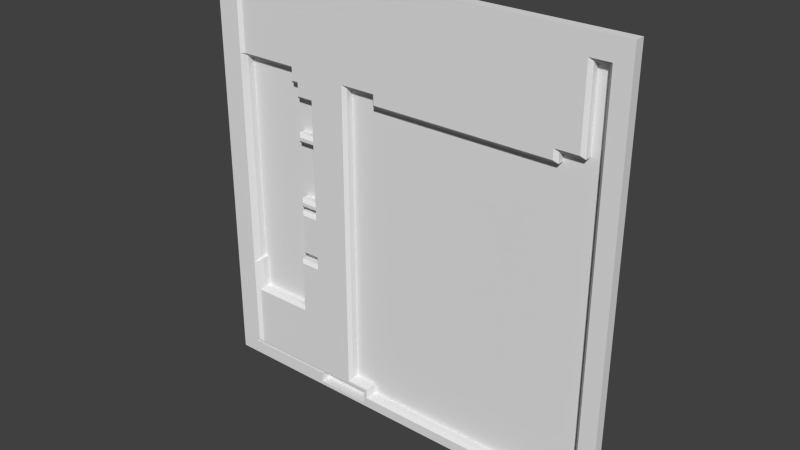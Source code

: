 # Source: reac1_6.blend  (saved by Blender 2.76.0; exported with 4.5.12 LTS)
import bpy
from mathutils import Matrix  # noqa: F401  (used for matrix-valued properties, if any)

bpy.ops.wm.read_factory_settings(use_empty=True)
scene = bpy.context.scene
scene.name = 'Scene'

# ---- collections
col_collection_1 = bpy.data.collections.new('Collection 1'); scene.collection.children.link(col_collection_1)

# ---- materials (node trees are filled in below, after node groups)
mat_reac1_6 = bpy.data.materials.new('reac1_6')
mat_reac1_6.alpha_threshold = 0.0
mat_reac1_6.use_transparent_shadow = False
mat_reac1_6.roughness = 0.5

# ---- material node trees

# ---- world
world_world = bpy.data.worlds.new('World'); scene.world = world_world
world_world.color = (0.05088, 0.05088, 0.05088)
world_world.use_sun_shadow = False
world_world.sun_shadow_jitter_overblur = 0.0
world_world.cycles.sampling_method = 'MANUAL'
world_world.cycles.sample_map_resolution = 256

# ---- meshes
me_reac1_6 = bpy.data.meshes.new('reac1_6')
me_reac1_6.from_pydata([(-1.28, 1.22, -1.28), (1.28, 1.22, -1.28), (-1.28, 1.22, 1.28), (1.28, 1.22, 1.28), (1.18, 1.22, 1.16), (1.06, 1.22, 1.16), (1.08, 1.24, 1.14), (1.16, 1.24, 1.14), (1.06, 1.22, 0.7), (-0.3799, 1.22, 0.7), (1.08, 1.24, 0.68), (-0.36, 1.24, 0.68), (-0.16, 1.22, 0.7), (-0.16, 1.22, 0.64), (-0.1801, 1.24, 0.62), (-0.1801, 1.24, 0.68), (0.92, 1.22, 0.7), (0.92, 1.22, 0.64), (0.94, 1.24, 0.62), (0.94, 1.24, 0.68), (-1.12, 1.2, 1.28), (-1.1, 1.22, 1.28), (-1.1, 1.24, 0.7), (-1.12, 1.2, 0.72), (-1.1, 1.22, 0.72), (-0.74, 1.22, 0.64), (-0.74, 1.22, 0.72), (-0.7601, 1.24, 0.7), (-0.7601, 1.24, 0.62), (-0.7, 1.22, 0.64), (-0.72, 1.24, 0.62), (-0.72, 1.24, 0.54), (-0.7, 1.22, 0.5599), (-0.6, 1.22, 0.5599), (-0.6201, 1.24, 0.54), (-0.3799, 1.22, -0.46), (-0.74, 1.24, -0.46), (-0.6, 1.22, -0.46), (-0.6201, 1.24, -0.46), (-1.1, 1.22, -0.8), (-0.72, 1.22, -0.8), (-0.74, 1.24, -0.78), (-1.12, 1.2, -0.6), (-1.1, 1.22, -0.6), (-1.1, 1.24, -0.58), (-1.08, 1.24, -0.78), (-1.08, 1.24, -0.58), (-0.3799, 1.22, -0.48), (-0.72, 1.22, -0.48), (-0.6, 1.22, -0.48), (-0.7, 1.22, -0.3999), (-0.6, 1.22, -0.3999), (-0.72, 1.24, -0.4201), (-0.6201, 1.24, -0.4201), (-0.72, 1.24, -0.06004), (-0.6201, 1.24, -0.06004), (-0.72, 1.24, -0.14), (-0.6201, 1.24, -0.14), (-0.7, 1.22, -0.16), (-0.6, 1.22, -0.16), (-0.7, 1.22, -0.1), (-0.7, 1.22, -0.08003), (-0.72, 1.24, -0.12), (-0.6, 1.22, -0.1), (-0.6, 1.22, -0.08003), (-0.6201, 1.24, -0.12), (-0.72, 1.24, 0.28), (-0.6201, 1.24, 0.28), (-0.72, 1.24, 0.34), (-0.6201, 1.24, 0.34), (-0.7, 1.22, 0.3), (-0.7, 1.22, 0.32), (-0.6, 1.22, 0.3), (-0.6, 1.22, 0.32), (1.16, 1.24, -1.2), (-0.6, 1.22, -1.2), (1.18, 1.22, -1.22), (-0.22, 1.24, -1.2), (-0.36, 1.24, -1.14), (-0.22, 1.24, -1.14), (-0.3799, 1.22, -1.16), (-1.12, 1.2, -1.16), (-1.1, 1.22, -1.18), (-0.26, 1.22, -1.18), (-0.24, 1.22, -1.22), (-0.24, 1.22, -1.16), (-0.6, 1.22, -1.26), (-0.26, 1.22, -1.26), (-1.16, 1.22, 1.28), (-1.16, 1.22, -1.2), (-1.16, 1.22, -1.18), (-1.28, 1.28, -1.28), (1.28, 1.28, -1.28), (1.28, 1.28, 1.28), (-1.28, 1.28, 1.28), (1.16, 1.28, 1.14), (1.08, 1.28, 1.14), (1.08, 1.28, 0.68), (-0.36, 1.28, 0.68), (-0.1801, 1.28, 0.62), (-0.1801, 1.28, 0.68), (0.94, 1.28, 0.62), (0.94, 1.28, 0.68), (-1.1, 1.28, 0.7), (-0.72, 1.28, 0.62), (-0.7601, 1.28, 0.62), (-0.7601, 1.28, 0.7), (-0.72, 1.28, 0.34), (-0.72, 1.28, 0.54), (-0.6201, 1.28, 0.54), (-0.6201, 1.28, 0.34), (-0.74, 1.28, -0.46), (-0.6201, 1.28, -0.46), (-0.36, 1.28, -1.14), (-0.74, 1.28, -0.78), (-1.08, 1.28, -0.58), (-1.1, 1.28, -0.58), (-1.08, 1.28, -0.78), (-0.72, 1.28, -0.4201), (-0.6201, 1.28, -0.4201), (-0.72, 1.28, -0.06004), (-0.6201, 1.28, -0.06004), (-0.72, 1.28, -0.14), (-0.6201, 1.28, -0.14), (-0.72, 1.28, -0.12), (-0.6201, 1.28, -0.12), (-0.72, 1.28, 0.28), (-0.6201, 1.28, 0.28), (1.16, 1.28, -1.2), (-0.22, 1.28, -1.2), (-0.22, 1.28, -1.14), (-0.6, 1.28, -1.2), (-0.26, 1.28, -1.18), (-0.6, 1.28, -1.26), (-0.26, 1.28, -1.26), (-1.16, 1.28, -1.2), (-1.16, 1.28, -1.18), (-1.14, 1.2, 1.28), (-1.14, 1.2, -1.16)], [], [(27, 26, 24, 22), (64, 55, 54, 61), (62, 65, 63, 60), (62, 60, 61, 54), (38, 36, 48, 49), (80, 85, 79, 78), (22, 24, 23), (25, 26, 27, 28), (66, 70, 71, 68), (31, 108, 109, 34), (38, 112, 111, 36), (40, 41, 45, 39), (49, 47, 35, 37), (78, 11, 9, 35, 47, 80), (42, 23, 20, 137, 138, 81), (44, 22, 23, 42), (76, 4, 7, 74), (41, 36, 111, 114), (56, 57, 123, 122), (55, 67, 127, 121), (88, 137, 20, 21, 3, 93, 94, 2), (79, 77, 129, 130), (42, 43, 44), (0, 2, 94, 91), (113, 130, 129, 128, 95, 96, 97, 102, 101, 99, 100, 98), (13, 12, 15, 14), (62, 124, 125, 65), (44, 46, 115, 116), (75, 131, 135, 89), (32, 29, 30, 31), (68, 107, 126, 66), (90, 136, 132, 83, 82), (11, 98, 100, 15), (30, 29, 25, 28), (74, 7, 95, 128), (55, 121, 120, 54), (6, 10, 97, 96), (77, 79, 85, 84), (87, 134, 133, 86), (77, 74, 128, 129), (7, 6, 96, 95), (52, 118, 119, 53), (67, 66, 126, 127), (62, 54, 120, 124), (11, 15, 12, 9), (24, 21, 20, 23), (10, 19, 102, 97), (52, 56, 122, 118), (90, 82, 81, 138), (34, 33, 32, 31), (46, 45, 117, 115), (1, 3, 21, 24, 26, 25, 29, 32, 33, 73, 71, 70, 72, 64, 61, 60, 63, 59, 58, 50, 51, 37, 35, 9, 12, 13, 17, 16, 8, 5, 4, 76, 84, 85, 80, 47, 49, 48, 40, 39, 82, 83, 87, 86, 75, 89, 90, 88, 2, 0), (38, 53, 119, 112), (40, 48, 36, 41), (18, 14, 99, 101), (14, 15, 100, 99), (90, 89, 135, 136), (78, 113, 98, 11), (44, 116, 103, 22), (57, 65, 125, 123), (3, 1, 92, 93), (16, 19, 10, 8), (41, 114, 117, 45), (76, 74, 77, 84), (28, 27, 106, 105), (78, 79, 130, 113), (27, 22, 103, 106), (58, 59, 57, 56), (64, 72, 67, 55), (44, 43, 46), (18, 19, 16, 17), (52, 50, 58, 56), (37, 51, 53, 38, 49), (69, 34, 109, 110), (0, 91, 92, 1), (59, 63, 65, 57), (43, 42, 81, 82, 39, 45, 46), (138, 137, 88, 90), (7, 4, 5, 6), (31, 30, 104, 108), (30, 28, 105, 104), (83, 132, 134, 87), (18, 17, 13, 14), (69, 110, 107, 68), (10, 6, 5, 8), (67, 72, 70, 66), (53, 51, 50, 52), (103, 116, 115, 117, 114, 111, 112, 119, 118, 122, 123, 125, 124, 120, 121, 127, 126, 107, 110, 109, 108, 104, 105, 106), (73, 69, 68, 71), (133, 134, 132, 136, 135, 131), (75, 86, 133, 131), (19, 18, 101, 102), (33, 34, 69, 73)])
_uv = me_reac1_6.uv_layers.new(name='UVMap')
_uv.uv.foreach_set('vector', [0.8183, 0.7117, 0.8185, 0.7119, 0.8153, 0.7119, 0.8153, 0.7117, 0.8205, 0.7022, 0.8203, 0.7023, 0.8197, 0.7023, 0.8198, 0.7022, 0.8194, 0.7018, 0.8195, 0.7018, 0.8196, 0.7018, 0.8194, 0.7018, 0.8194, 0.7022, 0.8195, 0.7022, 0.8195, 0.7023, 0.8194, 0.7023, 0.8203, 0.6975, 0.8194, 0.6975, 0.8195, 0.6973, 0.8205, 0.6973, 0.8235, 0.689, 0.8252, 0.689, 0.8254, 0.6892, 0.8237, 0.6892, 0.8153, 0.7117, 0.8153, 0.7119, 0.8151, 0.7119, 0.8191, 0.7109, 0.8191, 0.7119, 0.8188, 0.7117, 0.8188, 0.7107, 0.8194, 0.7066, 0.8195, 0.7067, 0.8195, 0.7067, 0.8194, 0.7068, 0.8193, 0.7097, 0.8193, 0.7097, 0.8206, 0.7097, 0.8206, 0.7097, 0.8203, 0.6975, 0.8203, 0.6975, 0.8194, 0.6975, 0.8194, 0.6975, 0.8193, 0.6934, 0.8191, 0.6936, 0.8149, 0.6936, 0.8147, 0.6934, 0.8208, 0.6973, 0.8235, 0.6973, 0.8235, 0.6975, 0.8208, 0.6975, 0.8237, 0.6899, 0.8237, 0.7107, 0.8235, 0.7109, 0.8235, 0.6977, 0.8235, 0.6975, 0.8235, 0.6897, 0.8145, 0.6958, 0.8145, 0.7119, 0.8145, 0.7188, 0.8142, 0.7187, 0.8142, 0.689, 0.8145, 0.689, 0.8147, 0.696, 0.8146, 0.7114, 0.8145, 0.7115, 0.8145, 0.6958, 0.8425, 0.6886, 0.8425, 0.7173, 0.8423, 0.717, 0.8423, 0.6887, 0.8191, 0.6936, 0.8191, 0.6975, 0.8191, 0.6975, 0.8191, 0.6936, 0.8196, 0.7014, 0.8204, 0.7014, 0.8204, 0.7014, 0.8196, 0.7014, 0.8206, 0.7032, 0.8206, 0.7058, 0.8206, 0.7058, 0.8206, 0.7032, 0.814, 0.7187, 0.8142, 0.7187, 0.8145, 0.7187, 0.8148, 0.7187, 0.8437, 0.7187, 0.8437, 0.7187, 0.8126, 0.7187, 0.8126, 0.7187, 0.8254, 0.6892, 0.8254, 0.6885, 0.8254, 0.6885, 0.8254, 0.6892, 0.8145, 0.6958, 0.8147, 0.6958, 0.8147, 0.696, 0.8126, 0.6876, 0.8126, 0.7187, 0.8126, 0.7187, 0.8126, 0.6876, 0.8237, 0.6892, 0.8254, 0.6892, 0.8254, 0.6885, 0.8423, 0.6885, 0.8423, 0.717, 0.8413, 0.717, 0.8413, 0.7114, 0.8396, 0.7114, 0.8396, 0.7107, 0.8259, 0.7107, 0.8259, 0.7114, 0.8237, 0.7114, 0.8262, 0.7109, 0.8262, 0.7117, 0.8259, 0.7114, 0.8259, 0.7107, 0.8194, 0.7018, 0.8194, 0.7018, 0.8195, 0.7018, 0.8195, 0.7018, 0.813, 0.6967, 0.813, 0.6967, 0.813, 0.6967, 0.813, 0.6967, 0.8185, 0.6882, 0.8185, 0.6882, 0.8154, 0.6882, 0.8154, 0.6882, 0.8196, 0.71, 0.8196, 0.7109, 0.8193, 0.7107, 0.8193, 0.7097, 0.8194, 0.7068, 0.8194, 0.7068, 0.8194, 0.7066, 0.8194, 0.7066, 0.8154, 0.6883, 0.8154, 0.6883, 0.8203, 0.6883, 0.8203, 0.6883, 0.8157, 0.6883, 0.8243, 0.7115, 0.8243, 0.7115, 0.8253, 0.7115, 0.8253, 0.7115, 0.8193, 0.7107, 0.8196, 0.7109, 0.8191, 0.7109, 0.8188, 0.7107, 0.8424, 0.6887, 0.8423, 0.717, 0.8423, 0.717, 0.8424, 0.6887, 0.8203, 0.7023, 0.8203, 0.7023, 0.8197, 0.7023, 0.8197, 0.7023, 0.8413, 0.7165, 0.8413, 0.712, 0.8413, 0.712, 0.8413, 0.7165, 0.8254, 0.6885, 0.8254, 0.6892, 0.8252, 0.689, 0.8252, 0.6882, 0.8203, 0.6879, 0.8203, 0.6879, 0.8185, 0.6879, 0.8185, 0.6879, 0.8254, 0.6885, 0.8423, 0.6885, 0.8423, 0.6885, 0.8254, 0.6885, 0.8421, 0.7171, 0.8415, 0.7171, 0.8415, 0.7171, 0.8421, 0.7171, 0.8193, 0.698, 0.8193, 0.698, 0.8206, 0.698, 0.8206, 0.698, 0.8206, 0.7065, 0.8193, 0.7065, 0.8193, 0.7065, 0.8206, 0.7065, 0.8194, 0.7022, 0.8194, 0.7023, 0.8194, 0.7023, 0.8194, 0.7022, 0.8243, 0.7115, 0.8253, 0.7115, 0.8254, 0.7116, 0.8242, 0.7116, 0.8147, 0.7119, 0.8147, 0.7188, 0.8145, 0.7188, 0.8145, 0.7119, 0.841, 0.7115, 0.8399, 0.7115, 0.8399, 0.7115, 0.841, 0.7115, 0.8193, 0.698, 0.8193, 0.7014, 0.8193, 0.7014, 0.8193, 0.698, 0.814, 0.6887, 0.8147, 0.6887, 0.8145, 0.689, 0.8142, 0.689, 0.8206, 0.7097, 0.8208, 0.71, 0.8196, 0.71, 0.8193, 0.7097, 0.8148, 0.696, 0.8148, 0.6936, 0.8148, 0.6936, 0.8148, 0.696, 0.8438, 0.6875, 0.8438, 0.7188, 0.8147, 0.7188, 0.8147, 0.7119, 0.8191, 0.7119, 0.8191, 0.7109, 0.8196, 0.7109, 0.8196, 0.71, 0.8208, 0.71, 0.8208, 0.707, 0.8196, 0.707, 0.8196, 0.7068, 0.8208, 0.7068, 0.8208, 0.7021, 0.8196, 0.7021, 0.8196, 0.7019, 0.8208, 0.7019, 0.8208, 0.7012, 0.8196, 0.7012, 0.8196, 0.6982, 0.8208, 0.6982, 0.8208, 0.6975, 0.8235, 0.6975, 0.8235, 0.7117, 0.8262, 0.7117, 0.8262, 0.7109, 0.8394, 0.7109, 0.8394, 0.7117, 0.8411, 0.7117, 0.8411, 0.7173, 0.8425, 0.7173, 0.8425, 0.6882, 0.8252, 0.6882, 0.8252, 0.689, 0.8235, 0.689, 0.8235, 0.6973, 0.8208, 0.6973, 0.8193, 0.6973, 0.8193, 0.6934, 0.8147, 0.6934, 0.8147, 0.6887, 0.825, 0.6887, 0.825, 0.6877, 0.8208, 0.6877, 0.8208, 0.6885, 0.814, 0.6885, 0.814, 0.6887, 0.814, 0.7188, 0.8125, 0.7188, 0.8125, 0.6875, 0.8206, 0.6972, 0.8206, 0.6974, 0.8206, 0.6974, 0.8206, 0.6972, 0.8193, 0.6934, 0.8193, 0.6973, 0.8191, 0.6975, 0.8191, 0.6936, 0.839, 0.7107, 0.8265, 0.7107, 0.8265, 0.7107, 0.839, 0.7107, 0.826, 0.7108, 0.826, 0.7115, 0.826, 0.7115, 0.826, 0.7108, 0.8154, 0.6883, 0.8154, 0.6882, 0.8154, 0.6882, 0.8154, 0.6883, 0.8237, 0.6899, 0.8237, 0.6899, 0.8237, 0.7107, 0.8237, 0.7107, 0.813, 0.6967, 0.813, 0.6967, 0.813, 0.698, 0.813, 0.698, 0.8209, 0.7016, 0.8209, 0.7016, 0.8209, 0.7016, 0.8209, 0.7016, 0.8437, 0.7187, 0.8437, 0.6876, 0.8437, 0.6876, 0.8437, 0.7187, 0.8397, 0.7116, 0.8399, 0.7115, 0.841, 0.7115, 0.8408, 0.7116, 0.8185, 0.6934, 0.8185, 0.6934, 0.8152, 0.6934, 0.8152, 0.6934, 0.8422, 0.6883, 0.8423, 0.6885, 0.8254, 0.6885, 0.8252, 0.6882, 0.8188, 0.7107, 0.8188, 0.7117, 0.8188, 0.7117, 0.8188, 0.7107, 0.8237, 0.6892, 0.8254, 0.6892, 0.8254, 0.6892, 0.8237, 0.6892, 0.8183, 0.7117, 0.8152, 0.7117, 0.8152, 0.7117, 0.8183, 0.7117, 0.8198, 0.7012, 0.8205, 0.7012, 0.8204, 0.7014, 0.8196, 0.7014, 0.8208, 0.703, 0.8208, 0.7059, 0.8206, 0.7058, 0.8206, 0.7032, 0.8147, 0.696, 0.8147, 0.6958, 0.8149, 0.696, 0.8395, 0.711, 0.8395, 0.7113, 0.8394, 0.7114, 0.8394, 0.7111, 0.8193, 0.698, 0.8196, 0.6982, 0.8196, 0.7012, 0.8193, 0.7014, 0.8207, 0.6972, 0.8207, 0.6975, 0.8206, 0.6974, 0.8206, 0.6972, 0.8207, 0.6971, 0.8206, 0.7076, 0.8206, 0.7094, 0.8206, 0.7094, 0.8206, 0.7076, 0.8126, 0.6876, 0.8126, 0.6876, 0.8437, 0.6876, 0.8437, 0.6876, 0.8209, 0.7015, 0.8209, 0.7017, 0.8209, 0.7016, 0.8209, 0.7016, 0.8145, 0.6971, 0.8145, 0.6971, 0.8145, 0.689, 0.8147, 0.6887, 0.8146, 0.6966, 0.8146, 0.6967, 0.8146, 0.697, 0.8142, 0.689, 0.8142, 0.7187, 0.814, 0.7188, 0.814, 0.6887, 0.8421, 0.7171, 0.8422, 0.7172, 0.8414, 0.7172, 0.8415, 0.7171, 0.8193, 0.7097, 0.8193, 0.7107, 0.8193, 0.7107, 0.8193, 0.7097, 0.8193, 0.7107, 0.8188, 0.7107, 0.8188, 0.7107, 0.8193, 0.7107, 0.8203, 0.6883, 0.8203, 0.6883, 0.8203, 0.6879, 0.8203, 0.6879, 0.839, 0.7107, 0.8388, 0.7109, 0.8267, 0.7109, 0.8265, 0.7107, 0.8203, 0.7072, 0.8203, 0.7072, 0.8197, 0.7072, 0.8197, 0.7072, 0.8413, 0.712, 0.8413, 0.7165, 0.8411, 0.7167, 0.8411, 0.7122, 0.8206, 0.7065, 0.8208, 0.7068, 0.8196, 0.7068, 0.8193, 0.7065, 0.8206, 0.698, 0.8208, 0.6982, 0.8196, 0.6982, 0.8193, 0.698, 0.8147, 0.7117, 0.8147, 0.696, 0.8149, 0.696, 0.8149, 0.6936, 0.8191, 0.6936, 0.8191, 0.6975, 0.8206, 0.6975, 0.8206, 0.698, 0.8193, 0.698, 0.8193, 0.7014, 0.8206, 0.7014, 0.8206, 0.7017, 0.8193, 0.7017, 0.8193, 0.7024, 0.8206, 0.7024, 0.8206, 0.7065, 0.8193, 0.7065, 0.8193, 0.7073, 0.8206, 0.7073, 0.8206, 0.7097, 0.8193, 0.7097, 0.8193, 0.7107, 0.8188, 0.7107, 0.8188, 0.7117, 0.8204, 0.7071, 0.8203, 0.7072, 0.8197, 0.7072, 0.8198, 0.7071, 0.8208, 0.6877, 0.825, 0.6877, 0.825, 0.6887, 0.814, 0.6887, 0.814, 0.6885, 0.8208, 0.6885, 0.8185, 0.6882, 0.8185, 0.6879, 0.8185, 0.6879, 0.8185, 0.6882, 0.8395, 0.7113, 0.8395, 0.711, 0.8395, 0.711, 0.8395, 0.7113, 0.8208, 0.7096, 0.8206, 0.7094, 0.8206, 0.7076, 0.8208, 0.7074])
_ca = me_reac1_6.color_attributes.new('Col', 'BYTE_COLOR', 'CORNER')
_ca.data.foreach_set('color', [0.3231, 0.0, 0.0, 1.0, 0.3231, 0.0, 0.0, 1.0, 0.3231, 0.0, 0.0, 1.0, 0.3231, 0.0, 0.0, 1.0, 0.3231, 0.0, 0.0, 1.0, 0.3231, 0.0, 0.0, 1.0, 0.3231, 0.0, 0.0, 1.0, 0.3231, 0.0, 0.0, 1.0, 0.3231, 0.0, 0.0, 1.0, 0.3231, 0.0, 0.0, 1.0, 0.3231, 0.0, 0.0, 1.0, 0.3231, 0.0, 0.0, 1.0, 0.3231, 0.0, 0.0, 1.0, 0.3231, 0.0, 0.0, 1.0, 0.3231, 0.0, 0.0, 1.0, 0.3231, 0.0, 0.0, 1.0, 0.3231, 0.0, 0.0, 1.0, 0.3231, 0.0, 0.0, 1.0, 0.3231, 0.0, 0.0, 1.0, 0.3231, 0.0, 0.0, 1.0, 0.3231, 0.0, 0.0, 1.0, 0.3231, 0.0, 0.0, 1.0, 0.3231, 0.0, 0.0, 1.0, 0.3231, 0.0, 0.0, 1.0, 0.3231, 0.0, 0.0, 1.0, 0.3231, 0.0, 0.0, 1.0, 0.3231, 0.0, 0.0, 1.0, 0.3231, 0.0, 0.0, 1.0, 0.3231, 0.0, 0.0, 1.0, 0.3231, 0.0, 0.0, 1.0, 0.3231, 0.0, 0.0, 1.0, 0.3231, 0.0, 0.0, 1.0, 0.3231, 0.0, 0.0, 1.0, 0.3231, 0.0, 0.0, 1.0, 0.3231, 0.0, 0.0, 1.0, 0.3231, 0.0, 0.0, 1.0, 0.3231, 0.0, 0.0, 1.0, 0.3231, 0.0, 0.0, 1.0, 0.3231, 0.0, 0.0, 1.0, 0.3231, 0.0, 0.0, 1.0, 0.3231, 0.0, 0.0, 1.0, 0.3231, 0.0, 0.0, 1.0, 0.3231, 0.0, 0.0, 1.0, 0.3231, 0.0, 0.0, 1.0, 0.3231, 0.0, 0.0, 1.0, 0.3231, 0.0, 0.0, 1.0, 0.3231, 0.0, 0.0, 1.0, 0.3231, 0.0, 0.0, 1.0, 0.3231, 0.0, 0.0, 1.0, 0.3231, 0.0, 0.0, 1.0, 0.3231, 0.0, 0.0, 1.0, 0.3231, 0.0, 0.0, 1.0, 0.3231, 0.0, 0.0, 1.0, 0.3231, 0.0, 0.0, 1.0, 0.3231, 0.0, 0.0, 1.0, 0.3231, 0.0, 0.0, 1.0, 0.3231, 0.0, 0.0, 1.0, 0.3231, 0.0, 0.0, 1.0, 0.3231, 0.0, 0.0, 1.0, 0.3231, 0.0, 0.0, 1.0, 0.3231, 0.0, 0.0, 1.0, 0.3231, 0.0, 0.0, 1.0, 0.3231, 0.0, 0.0, 1.0, 0.3231, 0.0, 0.0, 1.0, 0.3231, 0.0, 0.0, 1.0, 0.3231, 0.0, 0.0, 1.0, 0.3231, 0.0, 0.0, 1.0, 0.3231, 0.0, 0.0, 1.0, 0.3231, 0.0, 0.0, 1.0, 0.3231, 0.0, 0.0, 1.0, 0.3231, 0.0, 0.0, 1.0, 0.3231, 0.0, 0.0, 1.0, 0.3231, 0.0, 0.0, 1.0, 0.3231, 0.0, 0.0, 1.0, 0.3231, 0.0, 0.0, 1.0, 0.3231, 0.0, 0.0, 1.0, 0.3231, 0.0, 0.0, 1.0, 0.3231, 0.0, 0.0, 1.0, 0.3231, 0.0, 0.0, 1.0, 0.3231, 0.0, 0.0, 1.0, 0.3231, 0.0, 0.0, 1.0, 0.3231, 0.0, 0.0, 1.0, 0.3231, 0.0, 0.0, 1.0, 0.3231, 0.0, 0.0, 1.0, 0.3231, 0.0, 0.0, 1.0, 0.3231, 0.0, 0.0, 1.0, 0.3231, 0.0, 0.0, 1.0, 0.3231, 0.0, 0.0, 1.0, 0.3231, 0.0, 0.0, 1.0, 0.3231, 0.0, 0.0, 1.0, 0.3231, 0.0, 0.0, 1.0, 0.3231, 0.0, 0.0, 1.0, 0.3231, 0.0, 0.0, 1.0, 0.3231, 0.0, 0.0, 1.0, 0.3231, 0.0, 0.0, 1.0, 0.3231, 0.0, 0.0, 1.0, 0.3231, 0.0, 0.0, 1.0, 0.3231, 0.0, 0.0, 1.0, 0.3231, 0.0, 0.0, 1.0, 0.3231, 0.0, 0.0, 1.0, 0.3231, 0.0, 0.0, 1.0, 0.3231, 0.0, 0.0, 1.0, 0.3231, 0.0, 0.0, 1.0, 0.3231, 0.0, 0.0, 1.0, 0.3231, 0.0, 0.0, 1.0, 0.3231, 0.0, 0.0, 1.0, 0.3231, 0.0, 0.0, 1.0, 0.3231, 0.0, 0.0, 1.0, 0.3231, 0.0, 0.0, 1.0, 0.3231, 0.0, 0.0, 1.0, 0.3231, 0.0, 0.0, 1.0, 0.3231, 0.0, 0.0, 1.0, 0.3231, 0.0, 0.0, 1.0, 0.3231, 0.0, 0.0, 1.0, 0.3231, 0.0, 0.0, 1.0, 0.3231, 0.0, 0.0, 1.0, 0.3231, 0.0, 0.0, 1.0, 0.3231, 0.0, 0.0, 1.0, 0.3231, 0.0, 0.0, 1.0, 0.3231, 0.0, 0.0, 1.0, 0.3231, 0.0, 0.0, 1.0, 0.3231, 0.0, 0.0, 1.0, 0.3231, 0.0, 0.0, 1.0, 0.3231, 0.0, 0.0, 1.0, 0.3231, 0.0, 0.0, 1.0, 0.3231, 0.0, 0.0, 1.0, 0.3231, 0.0, 0.0, 1.0, 0.3231, 0.0, 0.0, 1.0, 0.3231, 0.0, 0.0, 1.0, 0.3231, 0.0, 0.0, 1.0, 0.3231, 0.0, 0.0, 1.0, 0.3231, 0.0, 0.0, 1.0, 0.3231, 0.0, 0.0, 1.0, 0.3231, 0.0, 0.0, 1.0, 0.3231, 0.0, 0.0, 1.0, 0.3231, 0.0, 0.0, 1.0, 0.3231, 0.0, 0.0, 1.0, 0.3231, 0.0, 0.0, 1.0, 0.3231, 0.0, 0.0, 1.0, 0.3231, 0.0, 0.0, 1.0, 0.3231, 0.0, 0.0, 1.0, 0.3231, 0.0, 0.0, 1.0, 0.3231, 0.0, 0.0, 1.0, 0.3231, 0.0, 0.0, 1.0, 0.3231, 0.0, 0.0, 1.0, 0.3231, 0.0, 0.0, 1.0, 0.3231, 0.0, 0.0, 1.0, 0.3231, 0.0, 0.0, 1.0, 0.3231, 0.0, 0.0, 1.0, 0.3231, 0.0, 0.0, 1.0, 0.3231, 0.0, 0.0, 1.0, 0.3231, 0.0, 0.0, 1.0, 0.3231, 0.0, 0.0, 1.0, 0.3231, 0.0, 0.0, 1.0, 0.3231, 0.0, 0.0, 1.0, 0.3231, 0.0, 0.0, 1.0, 0.3231, 0.0, 0.0, 1.0, 0.3231, 0.0, 0.0, 1.0, 0.3231, 0.0, 0.0, 1.0, 0.3231, 0.0, 0.0, 1.0, 0.3231, 0.0, 0.0, 1.0, 0.3231, 0.0, 0.0, 1.0, 0.3231, 0.0, 0.0, 1.0, 0.3231, 0.0, 0.0, 1.0, 0.3231, 0.0, 0.0, 1.0, 0.3231, 0.0, 0.0, 1.0, 0.3231, 0.0, 0.0, 1.0, 0.3231, 0.0, 0.0, 1.0, 0.3231, 0.0, 0.0, 1.0, 0.3231, 0.0, 0.0, 1.0, 0.3231, 0.0, 0.0, 1.0, 0.3231, 0.0, 0.0, 1.0, 0.3231, 0.0, 0.0, 1.0, 0.3231, 0.0, 0.0, 1.0, 0.3231, 0.0, 0.0, 1.0, 0.3231, 0.0, 0.0, 1.0, 0.3231, 0.0, 0.0, 1.0, 0.3231, 0.0, 0.0, 1.0, 0.3231, 0.0, 0.0, 1.0, 0.3231, 0.0, 0.0, 1.0, 0.3231, 0.0, 0.0, 1.0, 0.3231, 0.0, 0.0, 1.0, 0.3231, 0.0, 0.0, 1.0, 0.3231, 0.0, 0.0, 1.0, 0.3231, 0.0, 0.0, 1.0, 0.3231, 0.0, 0.0, 1.0, 0.3231, 0.0, 0.0, 1.0, 0.3231, 0.0, 0.0, 1.0, 0.3231, 0.0, 0.0, 1.0, 0.3231, 0.0, 0.0, 1.0, 0.3231, 0.0, 0.0, 1.0, 0.3231, 0.0, 0.0, 1.0, 0.3231, 0.0, 0.0, 1.0, 0.3231, 0.0, 0.0, 1.0, 0.3231, 0.0, 0.0, 1.0, 0.3231, 0.0, 0.0, 1.0, 0.3231, 0.0, 0.0, 1.0, 0.3231, 0.0, 0.0, 1.0, 0.3231, 0.0, 0.0, 1.0, 0.3231, 0.0, 0.0, 1.0, 0.3231, 0.0, 0.0, 1.0, 0.3231, 0.0, 0.0, 1.0, 0.3231, 0.0, 0.0, 1.0, 0.3231, 0.0, 0.0, 1.0, 0.3231, 0.0, 0.0, 1.0, 0.3231, 0.0, 0.0, 1.0, 0.3231, 0.0, 0.0, 1.0, 0.3231, 0.0, 0.0, 1.0, 0.3231, 0.0, 0.0, 1.0, 0.3231, 0.0, 0.0, 1.0, 0.3231, 0.0, 0.0, 1.0, 0.3231, 0.0, 0.0, 1.0, 0.3231, 0.0, 0.0, 1.0, 0.3231, 0.0, 0.0, 1.0, 0.3231, 0.0, 0.0, 1.0, 0.3231, 0.0, 0.0, 1.0, 0.3231, 0.0, 0.0, 1.0, 0.3231, 0.0, 0.0, 1.0, 0.3231, 0.0, 0.0, 1.0, 0.3231, 0.0, 0.0, 1.0, 0.3231, 0.0, 0.0, 1.0, 0.3231, 0.0, 0.0, 1.0, 0.3231, 0.0, 0.0, 1.0, 0.3231, 0.0, 0.0, 1.0, 0.3231, 0.0, 0.0, 1.0, 0.3231, 0.0, 0.0, 1.0, 0.3231, 0.0, 0.0, 1.0, 0.3231, 0.0, 0.0, 1.0, 0.3231, 0.0, 0.0, 1.0, 0.3231, 0.0, 0.0, 1.0, 0.3231, 0.0, 0.0, 1.0, 0.3231, 0.0, 0.0, 1.0, 0.3231, 0.0, 0.0, 1.0, 0.3231, 0.0, 0.0, 1.0, 0.3231, 0.0, 0.0, 1.0, 0.3231, 0.0, 0.0, 1.0, 0.3231, 0.0, 0.0, 1.0, 0.3231, 0.0, 0.0, 1.0, 0.3231, 0.0, 0.0, 1.0, 0.3231, 0.0, 0.0, 1.0, 0.3231, 0.0, 0.0, 1.0, 0.3231, 0.0, 0.0, 1.0, 0.3231, 0.0, 0.0, 1.0, 0.3231, 0.0, 0.0, 1.0, 0.3231, 0.0, 0.0, 1.0, 0.3231, 0.0, 0.0, 1.0, 0.3231, 0.0, 0.0, 1.0, 0.3231, 0.0, 0.0, 1.0, 0.3231, 0.0, 0.0, 1.0, 0.3231, 0.0, 0.0, 1.0, 0.3231, 0.0, 0.0, 1.0, 0.3231, 0.0, 0.0, 1.0, 0.3231, 0.0, 0.0, 1.0, 0.3231, 0.0, 0.0, 1.0, 0.3231, 0.0, 0.0, 1.0, 0.3231, 0.0, 0.0, 1.0, 0.3231, 0.0, 0.0, 1.0, 0.3231, 0.0, 0.0, 1.0, 0.3231, 0.0, 0.0, 1.0, 0.3231, 0.0, 0.0, 1.0, 0.3231, 0.0, 0.0, 1.0, 0.3231, 0.0, 0.0, 1.0, 0.3231, 0.0, 0.0, 1.0, 0.3231, 0.0, 0.0, 1.0, 0.3231, 0.0, 0.0, 1.0, 0.3231, 0.0, 0.0, 1.0, 0.3231, 0.0, 0.0, 1.0, 0.3231, 0.0, 0.0, 1.0, 0.3231, 0.0, 0.0, 1.0, 0.3231, 0.0, 0.0, 1.0, 0.3231, 0.0, 0.0, 1.0, 0.3231, 0.0, 0.0, 1.0, 0.3231, 0.0, 0.0, 1.0, 0.3231, 0.0, 0.0, 1.0, 0.3231, 0.0, 0.0, 1.0, 0.3231, 0.0, 0.0, 1.0, 0.3231, 0.0, 0.0, 1.0, 0.3231, 0.0, 0.0, 1.0, 0.3231, 0.0, 0.0, 1.0, 0.3231, 0.0, 0.0, 1.0, 0.3231, 0.0, 0.0, 1.0, 0.3231, 0.0, 0.0, 1.0, 0.3231, 0.0, 0.0, 1.0, 0.3231, 0.0, 0.0, 1.0, 0.3231, 0.0, 0.0, 1.0, 0.3231, 0.0, 0.0, 1.0, 0.3231, 0.0, 0.0, 1.0, 0.3231, 0.0, 0.0, 1.0, 0.3231, 0.0, 0.0, 1.0, 0.3231, 0.0, 0.0, 1.0, 0.3231, 0.0, 0.0, 1.0, 0.3231, 0.0, 0.0, 1.0, 0.3231, 0.0, 0.0, 1.0, 0.3231, 0.0, 0.0, 1.0, 0.3231, 0.0, 0.0, 1.0, 0.3231, 0.0, 0.0, 1.0, 0.3231, 0.0, 0.0, 1.0, 0.3231, 0.0, 0.0, 1.0, 0.3231, 0.0, 0.0, 1.0, 0.3231, 0.0, 0.0, 1.0, 0.3231, 0.0, 0.0, 1.0, 0.3231, 0.0, 0.0, 1.0, 0.3231, 0.0, 0.0, 1.0, 0.3231, 0.0, 0.0, 1.0, 0.3231, 0.0, 0.0, 1.0, 0.3231, 0.0, 0.0, 1.0, 0.3231, 0.0, 0.0, 1.0, 0.3231, 0.0, 0.0, 1.0, 0.3231, 0.0, 0.0, 1.0, 0.3231, 0.0, 0.0, 1.0, 0.3231, 0.0, 0.0, 1.0, 0.3231, 0.0, 0.0, 1.0, 0.3231, 0.0, 0.0, 1.0, 0.3231, 0.0, 0.0, 1.0, 0.3231, 0.0, 0.0, 1.0, 0.3231, 0.0, 0.0, 1.0, 0.3231, 0.0, 0.0, 1.0, 0.3231, 0.0, 0.0, 1.0, 0.3231, 0.0, 0.0, 1.0, 0.3231, 0.0, 0.0, 1.0, 0.3231, 0.0, 0.0, 1.0, 0.3231, 0.0, 0.0, 1.0, 0.3231, 0.0, 0.0, 1.0, 0.3231, 0.0, 0.0, 1.0, 0.3231, 0.0, 0.0, 1.0, 0.3231, 0.0, 0.0, 1.0, 0.3231, 0.0, 0.0, 1.0, 0.3231, 0.0, 0.0, 1.0, 0.3231, 0.0, 0.0, 1.0, 0.3231, 0.0, 0.0, 1.0, 0.3231, 0.0, 0.0, 1.0, 0.3231, 0.0, 0.0, 1.0, 0.3231, 0.0, 0.0, 1.0, 0.3231, 0.0, 0.0, 1.0, 0.3231, 0.0, 0.0, 1.0, 0.3231, 0.0, 0.0, 1.0, 0.3231, 0.0, 0.0, 1.0, 0.3231, 0.0, 0.0, 1.0, 0.3231, 0.0, 0.0, 1.0, 0.3231, 0.0, 0.0, 1.0, 0.3231, 0.0, 0.0, 1.0, 0.3231, 0.0, 0.0, 1.0, 0.3231, 0.0, 0.0, 1.0, 0.3231, 0.0, 0.0, 1.0, 0.3231, 0.0, 0.0, 1.0, 0.3231, 0.0, 0.0, 1.0, 0.3231, 0.0, 0.0, 1.0, 0.3231, 0.0, 0.0, 1.0, 0.3231, 0.0, 0.0, 1.0, 0.3231, 0.0, 0.0, 1.0, 0.3231, 0.0, 0.0, 1.0, 0.3231, 0.0, 0.0, 1.0, 0.3231, 0.0, 0.0, 1.0, 0.3231, 0.0, 0.0, 1.0, 0.3231, 0.0, 0.0, 1.0, 0.3231, 0.0, 0.0, 1.0, 0.3231, 0.0, 0.0, 1.0, 0.3231, 0.0, 0.0, 1.0, 0.3231, 0.0, 0.0, 1.0, 0.3231, 0.0, 0.0, 1.0, 0.3231, 0.0, 0.0, 1.0, 0.3231, 0.0, 0.0, 1.0, 0.3231, 0.0, 0.0, 1.0, 0.3231, 0.0, 0.0, 1.0, 0.3231, 0.0, 0.0, 1.0, 0.3231, 0.0, 0.0, 1.0, 0.3231, 0.0, 0.0, 1.0, 0.3231, 0.0, 0.0, 1.0, 0.3231, 0.0, 0.0, 1.0, 0.3231, 0.0, 0.0, 1.0, 0.3231, 0.0, 0.0, 1.0, 0.3231, 0.0, 0.0, 1.0, 0.3231, 0.0, 0.0, 1.0, 0.3231, 0.0, 0.0, 1.0, 0.3231, 0.0, 0.0, 1.0, 0.3231, 0.0, 0.0, 1.0, 0.3231, 0.0, 0.0, 1.0, 0.3231, 0.0, 0.0, 1.0, 0.3231, 0.0, 0.0, 1.0, 0.3231, 0.0, 0.0, 1.0, 0.3231, 0.0, 0.0, 1.0, 0.3231, 0.0, 0.0, 1.0, 0.3231, 0.0, 0.0, 1.0, 0.3231, 0.0, 0.0, 1.0, 0.3231, 0.0, 0.0, 1.0, 0.3231, 0.0, 0.0, 1.0, 0.3231, 0.0, 0.0, 1.0, 0.3231, 0.0, 0.0, 1.0, 0.3231, 0.0, 0.0, 1.0, 0.3231, 0.0, 0.0, 1.0, 0.3231, 0.0, 0.0, 1.0, 0.3231, 0.0, 0.0, 1.0, 0.3231, 0.0, 0.0, 1.0, 0.3231, 0.0, 0.0, 1.0, 0.3231, 0.0, 0.0, 1.0, 0.3231, 0.0, 0.0, 1.0, 0.3231, 0.0, 0.0, 1.0, 0.3231, 0.0, 0.0, 1.0, 0.3231, 0.0, 0.0, 1.0, 0.3231, 0.0, 0.0, 1.0, 0.3231, 0.0, 0.0, 1.0, 0.3231, 0.0, 0.0, 1.0, 0.3231, 0.0, 0.0, 1.0, 0.3231, 0.0, 0.0, 1.0, 0.3231, 0.0, 0.0, 1.0, 0.3231, 0.0, 0.0, 1.0, 0.3231, 0.0, 0.0, 1.0, 0.3231, 0.0, 0.0, 1.0, 0.3231, 0.0, 0.0, 1.0, 0.3231, 0.0, 0.0, 1.0, 0.3231, 0.0, 0.0, 1.0, 0.3231, 0.0, 0.0, 1.0, 0.3231, 0.0, 0.0, 1.0, 0.3231, 0.0, 0.0, 1.0, 0.3231, 0.0, 0.0, 1.0, 0.3231, 0.0, 0.0, 1.0, 0.3231, 0.0, 0.0, 1.0, 0.3231, 0.0, 0.0, 1.0, 0.3231, 0.0, 0.0, 1.0, 0.3231, 0.0, 0.0, 1.0, 0.3231, 0.0, 0.0, 1.0, 0.3231, 0.0, 0.0, 1.0, 0.3231, 0.0, 0.0, 1.0, 0.3231, 0.0, 0.0, 1.0, 0.3231, 0.0, 0.0, 1.0, 0.3231, 0.0, 0.0, 1.0, 0.3231, 0.0, 0.0, 1.0, 0.3231, 0.0, 0.0, 1.0, 0.3231, 0.0, 0.0, 1.0, 0.3231, 0.0, 0.0, 1.0, 0.3231, 0.0, 0.0, 1.0, 0.3231, 0.0, 0.0, 1.0, 0.3231, 0.0, 0.0, 1.0, 0.3231, 0.0, 0.0, 1.0, 0.3231, 0.0, 0.0, 1.0, 0.3231, 0.0, 0.0, 1.0, 0.3231, 0.0, 0.0, 1.0, 0.3231, 0.0, 0.0, 1.0, 0.3231, 0.0, 0.0, 1.0, 0.3231, 0.0, 0.0, 1.0, 0.3231, 0.0, 0.0, 1.0, 0.3231, 0.0, 0.0, 1.0, 0.3231, 0.0, 0.0, 1.0, 0.3231, 0.0, 0.0, 1.0, 0.3231, 0.0, 0.0, 1.0, 0.3231, 0.0, 0.0, 1.0, 0.3231, 0.0, 0.0, 1.0, 0.3231, 0.0, 0.0, 1.0, 0.3231, 0.0, 0.0, 1.0, 0.3231, 0.0, 0.0, 1.0, 0.3231, 0.0, 0.0, 1.0, 0.3231, 0.0, 0.0, 1.0, 0.3231, 0.0, 0.0, 1.0, 0.3231, 0.0, 0.0, 1.0, 0.3231, 0.0, 0.0, 1.0, 0.3231, 0.0, 0.0, 1.0, 0.3231, 0.0, 0.0, 1.0, 0.3231, 0.0, 0.0, 1.0])
me_reac1_6.materials.append(mat_reac1_6)
me_reac1_6.use_remesh_preserve_volume = False
me_reac1_6.use_remesh_preserve_attributes = False
me_reac1_6.use_mirror_vertex_groups = False
me_reac1_6.update()

# ---- objects
ob_reac1_6 = bpy.data.objects.new('reac1_6', me_reac1_6)

# ---- transforms, parenting, visibility, modifiers, constraints
ob_reac1_6.location = (0.0, 0.0, 0.0)
ob_reac1_6.lineart.crease_threshold = 0.0

# ---- collection membership
col_collection_1.objects.link(ob_reac1_6)

# ---- scene / render settings (as saved in the file)
scene.frame_start = 1; scene.frame_end = 2; scene.frame_set(1)
scene.render.engine = 'BLENDER_EEVEE_NEXT'
scene.render.resolution_percentage = 50
scene.render.dither_intensity = 0.0
scene.cycles.use_denoising = False
scene.cycles.samples = 10
scene.cycles.sampling_pattern = 'TABULATED_SOBOL'
scene.cycles.light_sampling_threshold = 0.0
scene.cycles.use_adaptive_sampling = False
scene.cycles.use_light_tree = False
scene.cycles.blur_glossy = 0.0
scene.cycles.pixel_filter_type = 'GAUSSIAN'
scene.cycles.sample_clamp_indirect = 0.0
scene.view_settings.view_transform = 'Standard'
bpy.context.view_layer.update()

# ---- added for rendering (the .blend has no active camera and no usable light): camera, sun
cam_auto = bpy.data.cameras.new('AutoCamera')
cam_auto.lens = 50.0
cam_auto.sensor_width = 36.0
cam_auto.clip_end = 1000.0
ob_auto_camera = bpy.data.objects.new('AutoCamera', cam_auto)
scene.collection.objects.link(ob_auto_camera)
ob_auto_camera.location = (3.35049, -2.78059, 2.68039)
ob_auto_camera.rotation_euler = (1.09748, -7.21219e-08, 0.694738)
scene.camera = ob_auto_camera
light_auto_sun = bpy.data.lights.new('AutoSun', 'SUN')
light_auto_sun.energy = 3.0
light_auto_sun.angle = 0.0523599
ob_auto_sun = bpy.data.objects.new('AutoSun', light_auto_sun)
scene.collection.objects.link(ob_auto_sun)
ob_auto_sun.rotation_euler = (0.872665, 0.174533, 0.523599)
bpy.context.view_layer.update()
